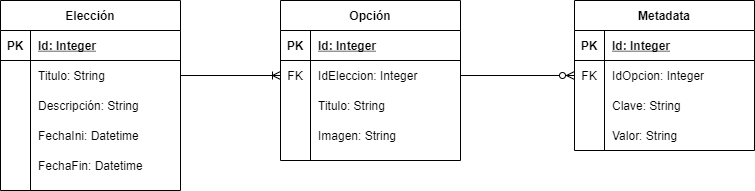

The diagram above was exported from draw.io. Its source (the exported page's mxGraphModel, read from the mxfile embedded in the PNG):
<mxGraphModel dx="952" dy="480" grid="1" gridSize="10" guides="1" tooltips="1" connect="1" arrows="1" fold="1" page="1" pageScale="1" pageWidth="827" pageHeight="1169" math="0" shadow="0">
  <root>
    <mxCell id="QFSEJz6XQ7zNqyhETyY6-0" />
    <mxCell id="QFSEJz6XQ7zNqyhETyY6-1" parent="QFSEJz6XQ7zNqyhETyY6-0" />
    <mxCell id="QFSEJz6XQ7zNqyhETyY6-4" value="Metadata" style="shape=table;startSize=30;container=1;collapsible=1;childLayout=tableLayout;fixedRows=1;rowLines=0;fontStyle=1;align=center;resizeLast=1;" vertex="1" parent="QFSEJz6XQ7zNqyhETyY6-1">
      <mxGeometry x="664" y="50" width="180" height="150" as="geometry" />
    </mxCell>
    <mxCell id="QFSEJz6XQ7zNqyhETyY6-5" value="" style="shape=partialRectangle;collapsible=0;dropTarget=0;pointerEvents=0;fillColor=none;top=0;left=0;bottom=1;right=0;points=[[0,0.5],[1,0.5]];portConstraint=eastwest;" vertex="1" parent="QFSEJz6XQ7zNqyhETyY6-4">
      <mxGeometry y="30" width="180" height="30" as="geometry" />
    </mxCell>
    <mxCell id="QFSEJz6XQ7zNqyhETyY6-6" value="PK" style="shape=partialRectangle;connectable=0;fillColor=none;top=0;left=0;bottom=0;right=0;fontStyle=1;overflow=hidden;" vertex="1" parent="QFSEJz6XQ7zNqyhETyY6-5">
      <mxGeometry width="30" height="30" as="geometry" />
    </mxCell>
    <mxCell id="QFSEJz6XQ7zNqyhETyY6-7" value="Id: Integer" style="shape=partialRectangle;connectable=0;fillColor=none;top=0;left=0;bottom=0;right=0;align=left;spacingLeft=6;fontStyle=5;overflow=hidden;" vertex="1" parent="QFSEJz6XQ7zNqyhETyY6-5">
      <mxGeometry x="30" width="150" height="30" as="geometry" />
    </mxCell>
    <mxCell id="QFSEJz6XQ7zNqyhETyY6-26" style="shape=partialRectangle;collapsible=0;dropTarget=0;pointerEvents=0;fillColor=none;top=0;left=0;bottom=0;right=0;points=[[0,0.5],[1,0.5]];portConstraint=eastwest;" vertex="1" parent="QFSEJz6XQ7zNqyhETyY6-4">
      <mxGeometry y="60" width="180" height="30" as="geometry" />
    </mxCell>
    <mxCell id="QFSEJz6XQ7zNqyhETyY6-27" value="FK" style="shape=partialRectangle;connectable=0;fillColor=none;top=0;left=0;bottom=0;right=0;editable=1;overflow=hidden;" vertex="1" parent="QFSEJz6XQ7zNqyhETyY6-26">
      <mxGeometry width="30" height="30" as="geometry" />
    </mxCell>
    <mxCell id="QFSEJz6XQ7zNqyhETyY6-28" value="IdOpcion: Integer" style="shape=partialRectangle;connectable=0;fillColor=none;top=0;left=0;bottom=0;right=0;align=left;spacingLeft=6;overflow=hidden;" vertex="1" parent="QFSEJz6XQ7zNqyhETyY6-26">
      <mxGeometry x="30" width="150" height="30" as="geometry" />
    </mxCell>
    <mxCell id="QFSEJz6XQ7zNqyhETyY6-8" value="" style="shape=partialRectangle;collapsible=0;dropTarget=0;pointerEvents=0;fillColor=none;top=0;left=0;bottom=0;right=0;points=[[0,0.5],[1,0.5]];portConstraint=eastwest;" vertex="1" parent="QFSEJz6XQ7zNqyhETyY6-4">
      <mxGeometry y="90" width="180" height="30" as="geometry" />
    </mxCell>
    <mxCell id="QFSEJz6XQ7zNqyhETyY6-9" value="" style="shape=partialRectangle;connectable=0;fillColor=none;top=0;left=0;bottom=0;right=0;editable=1;overflow=hidden;" vertex="1" parent="QFSEJz6XQ7zNqyhETyY6-8">
      <mxGeometry width="30" height="30" as="geometry" />
    </mxCell>
    <mxCell id="QFSEJz6XQ7zNqyhETyY6-10" value="Clave: String" style="shape=partialRectangle;connectable=0;fillColor=none;top=0;left=0;bottom=0;right=0;align=left;spacingLeft=6;overflow=hidden;" vertex="1" parent="QFSEJz6XQ7zNqyhETyY6-8">
      <mxGeometry x="30" width="150" height="30" as="geometry" />
    </mxCell>
    <mxCell id="QFSEJz6XQ7zNqyhETyY6-11" value="" style="shape=partialRectangle;collapsible=0;dropTarget=0;pointerEvents=0;fillColor=none;top=0;left=0;bottom=0;right=0;points=[[0,0.5],[1,0.5]];portConstraint=eastwest;" vertex="1" parent="QFSEJz6XQ7zNqyhETyY6-4">
      <mxGeometry y="120" width="180" height="30" as="geometry" />
    </mxCell>
    <mxCell id="QFSEJz6XQ7zNqyhETyY6-12" value="" style="shape=partialRectangle;connectable=0;fillColor=none;top=0;left=0;bottom=0;right=0;editable=1;overflow=hidden;" vertex="1" parent="QFSEJz6XQ7zNqyhETyY6-11">
      <mxGeometry width="30" height="30" as="geometry" />
    </mxCell>
    <mxCell id="QFSEJz6XQ7zNqyhETyY6-13" value="Valor: String" style="shape=partialRectangle;connectable=0;fillColor=none;top=0;left=0;bottom=0;right=0;align=left;spacingLeft=6;overflow=hidden;" vertex="1" parent="QFSEJz6XQ7zNqyhETyY6-11">
      <mxGeometry x="30" width="150" height="30" as="geometry" />
    </mxCell>
    <mxCell id="QFSEJz6XQ7zNqyhETyY6-29" value="Opción" style="shape=table;startSize=30;container=1;collapsible=1;childLayout=tableLayout;fixedRows=1;rowLines=0;fontStyle=1;align=center;resizeLast=1;" vertex="1" parent="QFSEJz6XQ7zNqyhETyY6-1">
      <mxGeometry x="370" y="50" width="180" height="160" as="geometry" />
    </mxCell>
    <mxCell id="QFSEJz6XQ7zNqyhETyY6-30" value="" style="shape=partialRectangle;collapsible=0;dropTarget=0;pointerEvents=0;fillColor=none;top=0;left=0;bottom=1;right=0;points=[[0,0.5],[1,0.5]];portConstraint=eastwest;" vertex="1" parent="QFSEJz6XQ7zNqyhETyY6-29">
      <mxGeometry y="30" width="180" height="30" as="geometry" />
    </mxCell>
    <mxCell id="QFSEJz6XQ7zNqyhETyY6-31" value="PK" style="shape=partialRectangle;connectable=0;fillColor=none;top=0;left=0;bottom=0;right=0;fontStyle=1;overflow=hidden;" vertex="1" parent="QFSEJz6XQ7zNqyhETyY6-30">
      <mxGeometry width="30" height="30" as="geometry" />
    </mxCell>
    <mxCell id="QFSEJz6XQ7zNqyhETyY6-32" value="Id: Integer" style="shape=partialRectangle;connectable=0;fillColor=none;top=0;left=0;bottom=0;right=0;align=left;spacingLeft=6;fontStyle=5;overflow=hidden;" vertex="1" parent="QFSEJz6XQ7zNqyhETyY6-30">
      <mxGeometry x="30" width="150" height="30" as="geometry" />
    </mxCell>
    <mxCell id="QFSEJz6XQ7zNqyhETyY6-33" value="" style="shape=partialRectangle;collapsible=0;dropTarget=0;pointerEvents=0;fillColor=none;top=0;left=0;bottom=0;right=0;points=[[0,0.5],[1,0.5]];portConstraint=eastwest;" vertex="1" parent="QFSEJz6XQ7zNqyhETyY6-29">
      <mxGeometry y="60" width="180" height="30" as="geometry" />
    </mxCell>
    <mxCell id="QFSEJz6XQ7zNqyhETyY6-34" value="FK" style="shape=partialRectangle;connectable=0;fillColor=none;top=0;left=0;bottom=0;right=0;editable=1;overflow=hidden;" vertex="1" parent="QFSEJz6XQ7zNqyhETyY6-33">
      <mxGeometry width="30" height="30" as="geometry" />
    </mxCell>
    <mxCell id="QFSEJz6XQ7zNqyhETyY6-35" value="IdEleccion: Integer" style="shape=partialRectangle;connectable=0;fillColor=none;top=0;left=0;bottom=0;right=0;align=left;spacingLeft=6;overflow=hidden;" vertex="1" parent="QFSEJz6XQ7zNqyhETyY6-33">
      <mxGeometry x="30" width="150" height="30" as="geometry" />
    </mxCell>
    <mxCell id="QFSEJz6XQ7zNqyhETyY6-36" value="" style="shape=partialRectangle;collapsible=0;dropTarget=0;pointerEvents=0;fillColor=none;top=0;left=0;bottom=0;right=0;points=[[0,0.5],[1,0.5]];portConstraint=eastwest;" vertex="1" parent="QFSEJz6XQ7zNqyhETyY6-29">
      <mxGeometry y="90" width="180" height="30" as="geometry" />
    </mxCell>
    <mxCell id="QFSEJz6XQ7zNqyhETyY6-37" value="" style="shape=partialRectangle;connectable=0;fillColor=none;top=0;left=0;bottom=0;right=0;editable=1;overflow=hidden;" vertex="1" parent="QFSEJz6XQ7zNqyhETyY6-36">
      <mxGeometry width="30" height="30" as="geometry" />
    </mxCell>
    <mxCell id="QFSEJz6XQ7zNqyhETyY6-38" value="Titulo: String" style="shape=partialRectangle;connectable=0;fillColor=none;top=0;left=0;bottom=0;right=0;align=left;spacingLeft=6;overflow=hidden;" vertex="1" parent="QFSEJz6XQ7zNqyhETyY6-36">
      <mxGeometry x="30" width="150" height="30" as="geometry" />
    </mxCell>
    <mxCell id="QFSEJz6XQ7zNqyhETyY6-39" value="" style="shape=partialRectangle;collapsible=0;dropTarget=0;pointerEvents=0;fillColor=none;top=0;left=0;bottom=0;right=0;points=[[0,0.5],[1,0.5]];portConstraint=eastwest;" vertex="1" parent="QFSEJz6XQ7zNqyhETyY6-29">
      <mxGeometry y="120" width="180" height="30" as="geometry" />
    </mxCell>
    <mxCell id="QFSEJz6XQ7zNqyhETyY6-40" value="" style="shape=partialRectangle;connectable=0;fillColor=none;top=0;left=0;bottom=0;right=0;editable=1;overflow=hidden;" vertex="1" parent="QFSEJz6XQ7zNqyhETyY6-39">
      <mxGeometry width="30" height="30" as="geometry" />
    </mxCell>
    <mxCell id="QFSEJz6XQ7zNqyhETyY6-41" value="Imagen: String" style="shape=partialRectangle;connectable=0;fillColor=none;top=0;left=0;bottom=0;right=0;align=left;spacingLeft=6;overflow=hidden;" vertex="1" parent="QFSEJz6XQ7zNqyhETyY6-39">
      <mxGeometry x="30" width="150" height="30" as="geometry" />
    </mxCell>
    <mxCell id="QFSEJz6XQ7zNqyhETyY6-44" style="edgeStyle=none;rounded=0;orthogonalLoop=1;jettySize=auto;html=1;exitX=1;exitY=0.5;exitDx=0;exitDy=0;entryX=0;entryY=0.5;entryDx=0;entryDy=0;endArrow=ERzeroToMany;endFill=1;" edge="1" parent="QFSEJz6XQ7zNqyhETyY6-1" source="QFSEJz6XQ7zNqyhETyY6-33" target="QFSEJz6XQ7zNqyhETyY6-26">
      <mxGeometry relative="1" as="geometry">
        <mxPoint x="662" y="108" as="targetPoint" />
      </mxGeometry>
    </mxCell>
    <mxCell id="QFSEJz6XQ7zNqyhETyY6-45" value="Elección" style="shape=table;startSize=30;container=1;collapsible=1;childLayout=tableLayout;fixedRows=1;rowLines=0;fontStyle=1;align=center;resizeLast=1;" vertex="1" parent="QFSEJz6XQ7zNqyhETyY6-1">
      <mxGeometry x="90" y="50" width="180" height="190" as="geometry" />
    </mxCell>
    <mxCell id="QFSEJz6XQ7zNqyhETyY6-46" value="" style="shape=partialRectangle;collapsible=0;dropTarget=0;pointerEvents=0;fillColor=none;top=0;left=0;bottom=1;right=0;points=[[0,0.5],[1,0.5]];portConstraint=eastwest;" vertex="1" parent="QFSEJz6XQ7zNqyhETyY6-45">
      <mxGeometry y="30" width="180" height="30" as="geometry" />
    </mxCell>
    <mxCell id="QFSEJz6XQ7zNqyhETyY6-47" value="PK" style="shape=partialRectangle;connectable=0;fillColor=none;top=0;left=0;bottom=0;right=0;fontStyle=1;overflow=hidden;" vertex="1" parent="QFSEJz6XQ7zNqyhETyY6-46">
      <mxGeometry width="30" height="30" as="geometry" />
    </mxCell>
    <mxCell id="QFSEJz6XQ7zNqyhETyY6-48" value="Id: Integer" style="shape=partialRectangle;connectable=0;fillColor=none;top=0;left=0;bottom=0;right=0;align=left;spacingLeft=6;fontStyle=5;overflow=hidden;" vertex="1" parent="QFSEJz6XQ7zNqyhETyY6-46">
      <mxGeometry x="30" width="150" height="30" as="geometry" />
    </mxCell>
    <mxCell id="QFSEJz6XQ7zNqyhETyY6-49" value="" style="shape=partialRectangle;collapsible=0;dropTarget=0;pointerEvents=0;fillColor=none;top=0;left=0;bottom=0;right=0;points=[[0,0.5],[1,0.5]];portConstraint=eastwest;" vertex="1" parent="QFSEJz6XQ7zNqyhETyY6-45">
      <mxGeometry y="60" width="180" height="30" as="geometry" />
    </mxCell>
    <mxCell id="QFSEJz6XQ7zNqyhETyY6-50" value="" style="shape=partialRectangle;connectable=0;fillColor=none;top=0;left=0;bottom=0;right=0;editable=1;overflow=hidden;" vertex="1" parent="QFSEJz6XQ7zNqyhETyY6-49">
      <mxGeometry width="30" height="30" as="geometry" />
    </mxCell>
    <mxCell id="QFSEJz6XQ7zNqyhETyY6-51" value="Titulo: String" style="shape=partialRectangle;connectable=0;fillColor=none;top=0;left=0;bottom=0;right=0;align=left;spacingLeft=6;overflow=hidden;" vertex="1" parent="QFSEJz6XQ7zNqyhETyY6-49">
      <mxGeometry x="30" width="150" height="30" as="geometry" />
    </mxCell>
    <mxCell id="QFSEJz6XQ7zNqyhETyY6-52" value="" style="shape=partialRectangle;collapsible=0;dropTarget=0;pointerEvents=0;fillColor=none;top=0;left=0;bottom=0;right=0;points=[[0,0.5],[1,0.5]];portConstraint=eastwest;" vertex="1" parent="QFSEJz6XQ7zNqyhETyY6-45">
      <mxGeometry y="90" width="180" height="30" as="geometry" />
    </mxCell>
    <mxCell id="QFSEJz6XQ7zNqyhETyY6-53" value="" style="shape=partialRectangle;connectable=0;fillColor=none;top=0;left=0;bottom=0;right=0;editable=1;overflow=hidden;" vertex="1" parent="QFSEJz6XQ7zNqyhETyY6-52">
      <mxGeometry width="30" height="30" as="geometry" />
    </mxCell>
    <mxCell id="QFSEJz6XQ7zNqyhETyY6-54" value="Descripción: String" style="shape=partialRectangle;connectable=0;fillColor=none;top=0;left=0;bottom=0;right=0;align=left;spacingLeft=6;overflow=hidden;" vertex="1" parent="QFSEJz6XQ7zNqyhETyY6-52">
      <mxGeometry x="30" width="150" height="30" as="geometry" />
    </mxCell>
    <mxCell id="QFSEJz6XQ7zNqyhETyY6-55" value="" style="shape=partialRectangle;collapsible=0;dropTarget=0;pointerEvents=0;fillColor=none;top=0;left=0;bottom=0;right=0;points=[[0,0.5],[1,0.5]];portConstraint=eastwest;" vertex="1" parent="QFSEJz6XQ7zNqyhETyY6-45">
      <mxGeometry y="120" width="180" height="30" as="geometry" />
    </mxCell>
    <mxCell id="QFSEJz6XQ7zNqyhETyY6-56" value="" style="shape=partialRectangle;connectable=0;fillColor=none;top=0;left=0;bottom=0;right=0;editable=1;overflow=hidden;" vertex="1" parent="QFSEJz6XQ7zNqyhETyY6-55">
      <mxGeometry width="30" height="30" as="geometry" />
    </mxCell>
    <mxCell id="QFSEJz6XQ7zNqyhETyY6-57" value="FechaIni: Datetime" style="shape=partialRectangle;connectable=0;fillColor=none;top=0;left=0;bottom=0;right=0;align=left;spacingLeft=6;overflow=hidden;" vertex="1" parent="QFSEJz6XQ7zNqyhETyY6-55">
      <mxGeometry x="30" width="150" height="30" as="geometry" />
    </mxCell>
    <mxCell id="QFSEJz6XQ7zNqyhETyY6-58" style="shape=partialRectangle;collapsible=0;dropTarget=0;pointerEvents=0;fillColor=none;top=0;left=0;bottom=0;right=0;points=[[0,0.5],[1,0.5]];portConstraint=eastwest;" vertex="1" parent="QFSEJz6XQ7zNqyhETyY6-45">
      <mxGeometry y="150" width="180" height="30" as="geometry" />
    </mxCell>
    <mxCell id="QFSEJz6XQ7zNqyhETyY6-59" style="shape=partialRectangle;connectable=0;fillColor=none;top=0;left=0;bottom=0;right=0;editable=1;overflow=hidden;" vertex="1" parent="QFSEJz6XQ7zNqyhETyY6-58">
      <mxGeometry width="30" height="30" as="geometry" />
    </mxCell>
    <mxCell id="QFSEJz6XQ7zNqyhETyY6-60" value="FechaFin: Datetime" style="shape=partialRectangle;connectable=0;fillColor=none;top=0;left=0;bottom=0;right=0;align=left;spacingLeft=6;overflow=hidden;" vertex="1" parent="QFSEJz6XQ7zNqyhETyY6-58">
      <mxGeometry x="30" width="150" height="30" as="geometry" />
    </mxCell>
    <mxCell id="QFSEJz6XQ7zNqyhETyY6-61" style="edgeStyle=none;rounded=0;orthogonalLoop=1;jettySize=auto;html=1;exitX=1;exitY=0.5;exitDx=0;exitDy=0;entryX=0;entryY=0.5;entryDx=0;entryDy=0;endArrow=ERoneToMany;endFill=0;" edge="1" parent="QFSEJz6XQ7zNqyhETyY6-1" source="QFSEJz6XQ7zNqyhETyY6-49" target="QFSEJz6XQ7zNqyhETyY6-33">
      <mxGeometry relative="1" as="geometry">
        <mxPoint x="371" y="110" as="targetPoint" />
      </mxGeometry>
    </mxCell>
  </root>
</mxGraphModel>